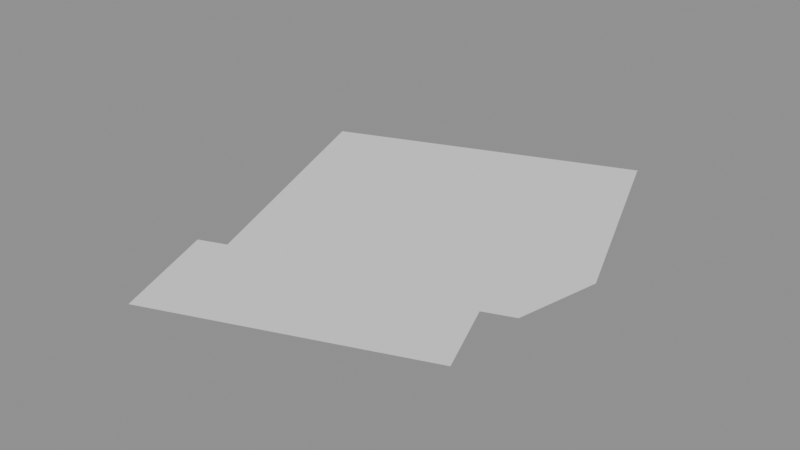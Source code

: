 # Source: market-floor.blend  (saved by Blender 4.5.92; exported with 4.5.12 LTS)
import bpy
from mathutils import Matrix  # noqa: F401  (used for matrix-valued properties, if any)

bpy.ops.wm.read_factory_settings(use_empty=True)
scene = bpy.context.scene
scene.name = 'Scene'

# ---- collections
col_shinsegae_b1_market_floor = bpy.data.collections.new('Shinsegae_B1_Market_Floor'); scene.collection.children.link(col_shinsegae_b1_market_floor)

# ---- meshes
me_market_sales_floor = bpy.data.meshes.new('Market sales floor')
me_market_sales_floor.from_pydata([(-68.76, 20.39, -6.0), (-58.6, -6.181, -6.0), (-60.77, -16.37, -6.0), (-64.3, -17.71, -6.0), (-60.86, -26.7, -6.0), (-90.74, -38.05, -6.0), (-95.73, -25.11, -6.0), (-92.47, -23.88, -6.0), (-104.3, 6.891, -6.0)], [], [(0, 8, 7, 6, 5, 4, 3, 2, 1)])
me_market_sales_floor.update()

# ---- objects
ob_market_sales_floor = bpy.data.objects.new('Market sales floor', me_market_sales_floor)

# ---- transforms, parenting, visibility, modifiers, constraints
ob_market_sales_floor.location = (0.0, 0.0, 0.0)

# ---- collection membership
col_shinsegae_b1_market_floor.objects.link(ob_market_sales_floor)

# ---- scene / render settings (as saved in the file)
scene.frame_start = 1; scene.frame_end = 250; scene.frame_set(1)
scene.render.engine = 'BLENDER_EEVEE_NEXT'
bpy.context.view_layer.update()

# ---- added for rendering (the .blend has no active camera and no usable light): camera, sun + grey world if the file has none
cam_auto = bpy.data.cameras.new('AutoCamera')
cam_auto.lens = 50.0
cam_auto.sensor_width = 36.0
cam_auto.clip_end = 1204.8
ob_auto_camera = bpy.data.objects.new('AutoCamera', cam_auto)
scene.collection.objects.link(ob_auto_camera)
ob_auto_camera.location = (-12.8084, -91.2079, 48.9199)
ob_auto_camera.rotation_euler = (1.09748, -7.21219e-08, 0.694738)
scene.camera = ob_auto_camera
light_auto_sun = bpy.data.lights.new('AutoSun', 'SUN')
light_auto_sun.energy = 3.0
light_auto_sun.angle = 0.0523599
ob_auto_sun = bpy.data.objects.new('AutoSun', light_auto_sun)
scene.collection.objects.link(ob_auto_sun)
ob_auto_sun.rotation_euler = (0.872665, 0.174533, 0.523599)
if scene.world is None:
    world_auto = bpy.data.worlds.new('AutoWorld')
    world_auto.color = (0.3, 0.3, 0.3)
    scene.world = world_auto
bpy.context.view_layer.update()
